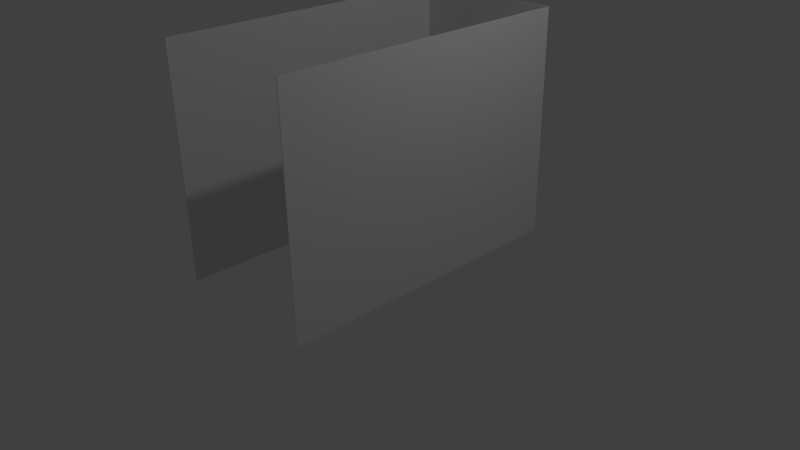 # Source: sackgasseWaende.blend  (saved by Blender 2.74.0; exported with 4.5.12 LTS)
import bpy
from mathutils import Matrix  # noqa: F401  (used for matrix-valued properties, if any)

bpy.ops.wm.read_factory_settings(use_empty=True)
scene = bpy.context.scene
scene.name = 'Scene'

# ---- collections
col_collection_1 = bpy.data.collections.new('Collection 1'); scene.collection.children.link(col_collection_1)

# ---- materials (node trees are filled in below, after node groups)
mat_walldeadend = bpy.data.materials.new('WallDeadEnd')
mat_walldeadend.alpha_threshold = 0.0
mat_walldeadend.use_transparent_shadow = False
mat_walldeadend.roughness = 0.5
mat_walldeadend.specular_intensity = 0.0

# ---- material node trees

# ---- world
world_world = bpy.data.worlds.new('World'); scene.world = world_world
world_world.color = (0.05088, 0.05088, 0.05088)
world_world.use_sun_shadow = False
world_world.sun_shadow_jitter_overblur = 0.0
world_world.cycles.sampling_method = 'MANUAL'
world_world.cycles.sample_map_resolution = 256

# ---- cameras
cam_camera = bpy.data.cameras.new('Camera')
cam_camera.clip_end = 100.0
cam_camera.lens = 35.0
cam_camera.sensor_width = 32.0
cam_camera.sensor_height = 18.0
cam_camera.ortho_scale = 7.314
cam_camera.dof.focus_distance = 0.0
cam_camera.dof.aperture_fstop = 128.0

# ---- lights
light_lamp = bpy.data.lights.new('Lamp', 'POINT')
light_lamp.transmission_factor = 0.0
light_lamp.cutoff_distance = 30.0
light_lamp.energy = 100.0
light_lamp.shadow_buffer_clip_start = 1.001
light_lamp.shadow_soft_size = 0.1
light_lamp.shadow_maximum_resolution = 0.006
light_lamp.use_absolute_resolution = True
light_lamp.cycles.use_multiple_importance_sampling = False

# ---- meshes
me_plane_001 = bpy.data.meshes.new('Plane.001')
me_plane_001.from_pydata([(-1.0, -1.0, 0.0), (1.0, -1.0, 0.0), (-1.0, 1.0, 0.0), (1.0, 1.0, 0.0), (-1.0, 1.0, 2.5), (-1.0, -1.0, 2.5), (1.0, -1.0, 2.5), (1.0, 1.0, 2.5), (-1.01, -1.0, 0.0), (1.01, -1.0, 0.0), (-1.007, 1.007, 0.0), (1.007, 1.007, 0.0), (-1.007, 1.007, 2.5), (-1.01, -1.0, 2.5), (1.01, -1.0, 2.5), (1.007, 1.007, 2.5)], [(5, 6), (13, 14)], [(1, 6, 7, 3), (2, 4, 5, 0), (2, 3, 7, 4), (11, 15, 14, 9), (8, 13, 12, 10), (12, 15, 11, 10), (2, 0, 8, 10), (1, 3, 11, 9), (3, 2, 10, 11), (5, 4, 12, 13), (7, 6, 14, 15), (4, 7, 15, 12), (6, 1, 9, 14), (0, 5, 13, 8)])
_uv = me_plane_001.uv_layers.new(name='UVMap')
_uv.uv.foreach_set('vector', [0.3065, 0.3835, 0.3065, 0.7664, 0.0002223, 0.7664, 0.0002223, 0.3835, 0.6165, 0.3835, 0.6165, 0.7664, 0.3102, 0.7664, 0.3102, 0.3835, 0.6169, 0.308, 0.9232, 0.308, 0.9232, 0.6909, 0.6169, 0.6909, 0.6165, 0.0002223, 0.6165, 0.3831, 0.3091, 0.3831, 0.3091, 0.0002225, 0.6169, 0.0002223, 0.9998, 0.0002223, 0.9998, 0.3076, 0.6169, 0.3076, 0.3087, 0.3831, 0.0002223, 0.3831, 0.0002223, 0.0002223, 0.3087, 0.0002223, 0.6142, 0.7695, 0.4627, 0.7695, 0.4627, 0.7668, 0.6147, 0.7668, 0.1537, 0.7668, 0.3042, 0.7668, 0.3068, 0.7695, 0.1538, 0.7694, 0.7633, 0.6966, 0.6266, 0.6966, 0.6242, 0.6942, 0.7637, 0.6942, 0.0002223, 0.7668, 0.1506, 0.7668, 0.1533, 0.7695, 0.0002433, 0.7694, 0.4617, 0.7695, 0.3102, 0.7695, 0.3102, 0.7668, 0.4622, 0.7668, 0.6247, 0.6914, 0.7613, 0.6913, 0.7637, 0.6938, 0.6242, 0.6938, 0.6206, 0.8746, 0.6206, 0.6914, 0.6238, 0.6913, 0.6238, 0.8746, 0.6201, 0.6913, 0.6201, 0.8746, 0.6169, 0.8746, 0.6169, 0.6914])
me_plane_001.materials.append(mat_walldeadend)
me_plane_001.use_remesh_preserve_volume = False
me_plane_001.use_remesh_preserve_attributes = False
me_plane_001.use_mirror_vertex_groups = False
me_plane_001.update()

# ---- objects
ob_plane_001 = bpy.data.objects.new('Plane.001', me_plane_001)
ob_lamp = bpy.data.objects.new('Lamp', light_lamp)
ob_camera = bpy.data.objects.new('Camera', cam_camera)

# ---- transforms, parenting, visibility, modifiers, constraints
ob_plane_001.location = (0.0, 0.0, 0.0)
ob_plane_001.scale = (1.0, 2.0, 1.2)
ob_plane_001.lineart.crease_threshold = 0.0
ob_lamp.location = (4.076, 1.005, 5.904)
ob_lamp.rotation_euler = (0.6503, 0.05522, 1.866)
ob_lamp.lock_rotations_4d = False
ob_lamp.empty_display_type = 'ARROWS'
ob_lamp.color = (0.0, 0.0, 0.0, 0.0)
ob_lamp.lineart.crease_threshold = 0.0
ob_camera.location = (7.481, -6.508, 5.344)
ob_camera.rotation_euler = (1.109, 0.01082, 0.8149)
ob_camera.lock_rotations_4d = False
ob_camera.empty_display_type = 'ARROWS'
ob_camera.color = (0.0, 0.0, 0.0, 0.0)
ob_camera.display_type = 'WIRE'
ob_camera.lineart.crease_threshold = 0.0

# ---- collection membership
col_collection_1.objects.link(ob_plane_001)
col_collection_1.objects.link(ob_lamp)
col_collection_1.objects.link(ob_camera)

# ---- scene / render settings (as saved in the file)
scene.camera = ob_camera
scene.frame_start = 1; scene.frame_end = 250; scene.frame_set(1)
scene.render.engine = 'BLENDER_EEVEE_NEXT'
scene.render.resolution_percentage = 50
scene.render.dither_intensity = 0.0
scene.cycles.use_denoising = False
scene.cycles.samples = 10
scene.cycles.sampling_pattern = 'TABULATED_SOBOL'
scene.cycles.light_sampling_threshold = 0.0
scene.cycles.use_adaptive_sampling = False
scene.cycles.use_light_tree = False
scene.cycles.blur_glossy = 0.0
scene.cycles.volume_bounces = 1
scene.cycles.pixel_filter_type = 'GAUSSIAN'
scene.cycles.sample_clamp_indirect = 0.0
scene.view_settings.view_transform = 'Standard'
bpy.context.view_layer.update()
